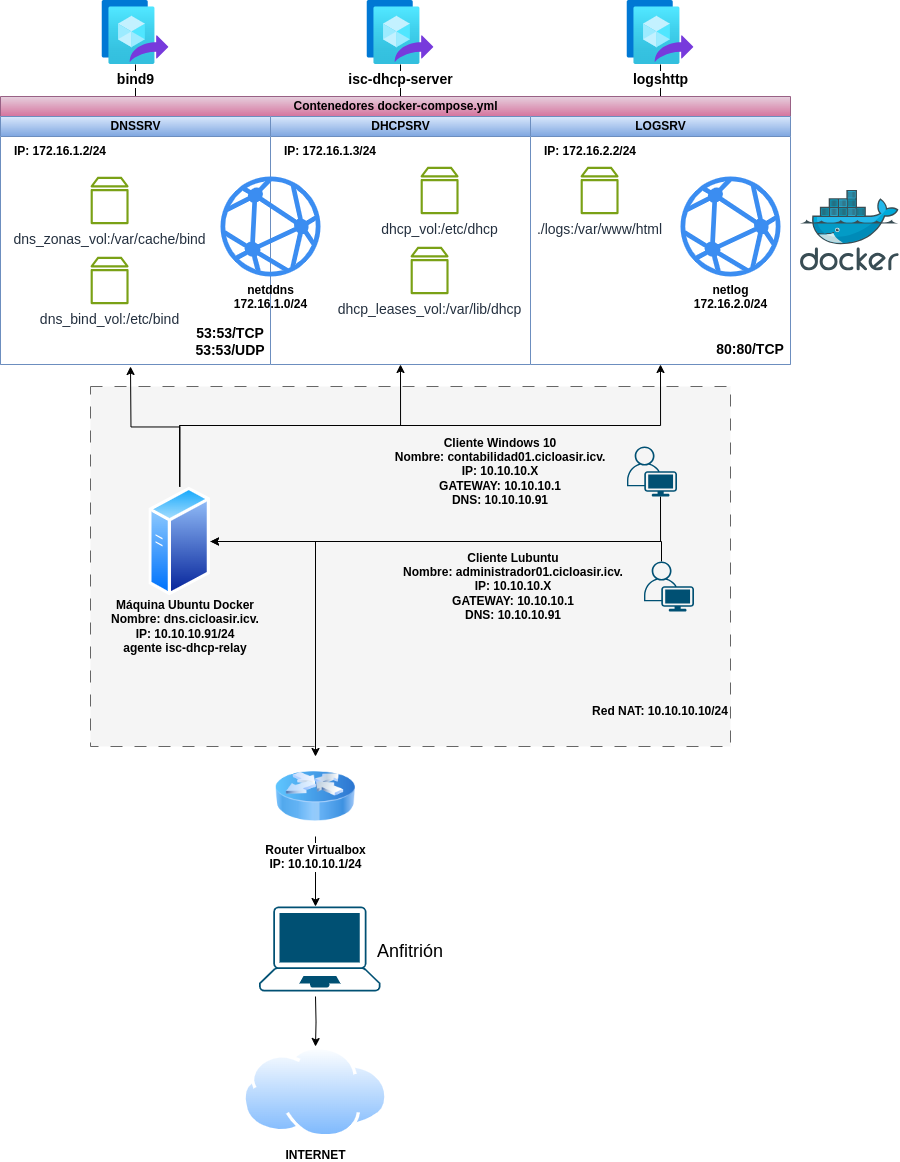

The diagram above was exported from draw.io. Its source (the exported page's mxGraphModel, read from the mxfile embedded in the PNG):
<mxGraphModel dx="1209" dy="2067" grid="1" gridSize="10" guides="1" tooltips="1" connect="1" arrows="1" fold="1" page="1" pageScale="1" pageWidth="827" pageHeight="1169" math="0" shadow="0">
  <root>
    <mxCell id="0" />
    <mxCell id="1" parent="0" />
    <mxCell id="sxFjp367v6kVRWM-q3sK-25" value="" style="rounded=0;whiteSpace=wrap;html=1;fillColor=#f5f5f5;dashed=1;dashPattern=12 12;strokeColor=#666666;fontColor=#333333;" vertex="1" parent="1">
      <mxGeometry x="160" y="360" width="640" height="360" as="geometry" />
    </mxCell>
    <mxCell id="sxFjp367v6kVRWM-q3sK-29" style="edgeStyle=orthogonalEdgeStyle;rounded=0;orthogonalLoop=1;jettySize=auto;html=1;" edge="1" parent="1" source="sxFjp367v6kVRWM-q3sK-6" target="sxFjp367v6kVRWM-q3sK-27">
      <mxGeometry relative="1" as="geometry" />
    </mxCell>
    <mxCell id="sxFjp367v6kVRWM-q3sK-61" style="edgeStyle=orthogonalEdgeStyle;rounded=0;orthogonalLoop=1;jettySize=auto;html=1;exitX=0.5;exitY=0;exitDx=0;exitDy=0;entryX=0.5;entryY=1;entryDx=0;entryDy=0;" edge="1" parent="1" source="sxFjp367v6kVRWM-q3sK-6" target="sxFjp367v6kVRWM-q3sK-15">
      <mxGeometry relative="1" as="geometry" />
    </mxCell>
    <mxCell id="sxFjp367v6kVRWM-q3sK-62" style="edgeStyle=orthogonalEdgeStyle;rounded=0;orthogonalLoop=1;jettySize=auto;html=1;exitX=0.5;exitY=0;exitDx=0;exitDy=0;" edge="1" parent="1" source="sxFjp367v6kVRWM-q3sK-6">
      <mxGeometry relative="1" as="geometry">
        <mxPoint x="200" y="340" as="targetPoint" />
      </mxGeometry>
    </mxCell>
    <mxCell id="sxFjp367v6kVRWM-q3sK-63" style="edgeStyle=orthogonalEdgeStyle;rounded=0;orthogonalLoop=1;jettySize=auto;html=1;exitX=0.5;exitY=0;exitDx=0;exitDy=0;entryX=0.5;entryY=1;entryDx=0;entryDy=0;" edge="1" parent="1" source="sxFjp367v6kVRWM-q3sK-6" target="sxFjp367v6kVRWM-q3sK-16">
      <mxGeometry relative="1" as="geometry" />
    </mxCell>
    <mxCell id="sxFjp367v6kVRWM-q3sK-6" value="" style="image;aspect=fixed;perimeter=ellipsePerimeter;html=1;align=center;shadow=0;dashed=0;spacingTop=3;image=img/lib/active_directory/generic_server.svg;" vertex="1" parent="1">
      <mxGeometry x="218.39999999999998" y="460" width="61.6" height="110" as="geometry" />
    </mxCell>
    <mxCell id="sxFjp367v6kVRWM-q3sK-7" value="" style="image;sketch=0;aspect=fixed;html=1;points=[];align=center;fontSize=12;image=img/lib/mscae/Docker.svg;" vertex="1" parent="1">
      <mxGeometry x="870" y="163.5" width="98.78" height="81" as="geometry" />
    </mxCell>
    <mxCell id="sxFjp367v6kVRWM-q3sK-34" style="edgeStyle=orthogonalEdgeStyle;rounded=0;orthogonalLoop=1;jettySize=auto;html=1;exitX=0.67;exitY=1;exitDx=0;exitDy=0;exitPerimeter=0;entryX=1;entryY=0.5;entryDx=0;entryDy=0;" edge="1" parent="1" source="sxFjp367v6kVRWM-q3sK-18" target="sxFjp367v6kVRWM-q3sK-6">
      <mxGeometry relative="1" as="geometry" />
    </mxCell>
    <mxCell id="sxFjp367v6kVRWM-q3sK-26" value="&lt;b&gt;Red NAT: 10.10.10.10/24&lt;/b&gt;" style="text;html=1;strokeColor=none;fillColor=none;align=center;verticalAlign=middle;whiteSpace=wrap;rounded=0;" vertex="1" parent="1">
      <mxGeometry x="660" y="650" width="140" height="70" as="geometry" />
    </mxCell>
    <mxCell id="sxFjp367v6kVRWM-q3sK-70" style="edgeStyle=orthogonalEdgeStyle;rounded=0;orthogonalLoop=1;jettySize=auto;html=1;exitX=0.5;exitY=1;exitDx=0;exitDy=0;" edge="1" parent="1" source="sxFjp367v6kVRWM-q3sK-27">
      <mxGeometry relative="1" as="geometry">
        <mxPoint x="385" y="880.0000000000005" as="targetPoint" />
      </mxGeometry>
    </mxCell>
    <mxCell id="sxFjp367v6kVRWM-q3sK-27" value="&lt;b&gt;Router Virtualbox&lt;br&gt;IP: 10.10.10.1/24&lt;/b&gt;" style="image;html=1;image=img/lib/clip_art/networking/Router_Icon_128x128.png" vertex="1" parent="1">
      <mxGeometry x="345" y="730" width="80" height="80" as="geometry" />
    </mxCell>
    <mxCell id="sxFjp367v6kVRWM-q3sK-31" value="&lt;b&gt;INTERNET&lt;/b&gt;" style="image;aspect=fixed;perimeter=ellipsePerimeter;html=1;align=center;shadow=0;dashed=0;spacingTop=3;image=img/lib/active_directory/internet_cloud.svg;" vertex="1" parent="1">
      <mxGeometry x="312.38" y="1020" width="145.24" height="91.5" as="geometry" />
    </mxCell>
    <mxCell id="sxFjp367v6kVRWM-q3sK-18" value="" style="points=[[0.35,0,0],[0.98,0.51,0],[1,0.71,0],[0.67,1,0],[0,0.795,0],[0,0.65,0]];verticalLabelPosition=bottom;sketch=0;html=1;verticalAlign=top;aspect=fixed;align=center;pointerEvents=1;shape=mxgraph.cisco19.user;fillColor=#005073;strokeColor=none;" vertex="1" parent="1">
      <mxGeometry x="696.5" y="420" width="50" height="50" as="geometry" />
    </mxCell>
    <mxCell id="sxFjp367v6kVRWM-q3sK-35" value="&lt;b&gt;Cliente Windows 10&lt;br style=&quot;border-color: var(--border-color);&quot;&gt;Nombre: contabilidad01.cicloasir.icv.&lt;br&gt;&lt;/b&gt;&lt;b style=&quot;border-color: var(--border-color);&quot;&gt;IP: 10.10.10.X&lt;br&gt;&lt;/b&gt;&lt;b&gt;&lt;span style=&quot;&quot;&gt;GATEWAY: 10.10.10.1&lt;br&gt;DNS: 10.10.10.91&lt;br&gt;&lt;/span&gt;&lt;/b&gt;" style="text;html=1;strokeColor=none;fillColor=none;align=center;verticalAlign=middle;whiteSpace=wrap;rounded=0;" vertex="1" parent="1">
      <mxGeometry x="450" y="430" width="240" height="30" as="geometry" />
    </mxCell>
    <mxCell id="sxFjp367v6kVRWM-q3sK-49" style="edgeStyle=orthogonalEdgeStyle;rounded=0;orthogonalLoop=1;jettySize=auto;html=1;" edge="1" parent="1" source="sxFjp367v6kVRWM-q3sK-43" target="sxFjp367v6kVRWM-q3sK-14">
      <mxGeometry relative="1" as="geometry" />
    </mxCell>
    <mxCell id="sxFjp367v6kVRWM-q3sK-43" value="&lt;b&gt;&lt;font style=&quot;font-size: 14px;&quot;&gt;bind9&lt;/font&gt;&lt;/b&gt;" style="image;aspect=fixed;html=1;points=[];align=center;fontSize=12;image=img/lib/azure2/compute/Image_Versions.svg;" vertex="1" parent="1">
      <mxGeometry x="171.5" y="-26" width="67" height="64" as="geometry" />
    </mxCell>
    <mxCell id="sxFjp367v6kVRWM-q3sK-48" style="edgeStyle=orthogonalEdgeStyle;rounded=0;orthogonalLoop=1;jettySize=auto;html=1;" edge="1" parent="1" source="sxFjp367v6kVRWM-q3sK-44" target="sxFjp367v6kVRWM-q3sK-15">
      <mxGeometry relative="1" as="geometry" />
    </mxCell>
    <mxCell id="sxFjp367v6kVRWM-q3sK-44" value="&lt;b&gt;&lt;font style=&quot;font-size: 14px;&quot;&gt;isc-dhcp-server&lt;/font&gt;&lt;/b&gt;" style="image;aspect=fixed;html=1;points=[];align=center;fontSize=12;image=img/lib/azure2/compute/Image_Versions.svg;" vertex="1" parent="1">
      <mxGeometry x="436.5" y="-26" width="67" height="64" as="geometry" />
    </mxCell>
    <mxCell id="sxFjp367v6kVRWM-q3sK-47" style="edgeStyle=orthogonalEdgeStyle;rounded=0;orthogonalLoop=1;jettySize=auto;html=1;entryX=0.5;entryY=0;entryDx=0;entryDy=0;" edge="1" parent="1" source="sxFjp367v6kVRWM-q3sK-45" target="sxFjp367v6kVRWM-q3sK-16">
      <mxGeometry relative="1" as="geometry" />
    </mxCell>
    <mxCell id="sxFjp367v6kVRWM-q3sK-45" value="&lt;font style=&quot;font-size: 14px;&quot;&gt;&lt;b&gt;logshttp&lt;/b&gt;&lt;/font&gt;" style="image;aspect=fixed;html=1;points=[];align=center;fontSize=12;image=img/lib/azure2/compute/Image_Versions.svg;" vertex="1" parent="1">
      <mxGeometry x="696.5" y="-26" width="67" height="64" as="geometry" />
    </mxCell>
    <mxCell id="sxFjp367v6kVRWM-q3sK-13" value="Contenedores docker-compose.yml" style="swimlane;childLayout=stackLayout;resizeParent=1;resizeParentMax=0;startSize=20;html=1;fillColor=#e6d0de;strokeColor=#996185;gradientColor=#d5739d;" vertex="1" parent="1">
      <mxGeometry x="70" y="70" width="790" height="268" as="geometry" />
    </mxCell>
    <mxCell id="sxFjp367v6kVRWM-q3sK-14" value="DNSSRV" style="swimlane;startSize=20;html=1;fillColor=#dae8fc;gradientColor=#7ea6e0;strokeColor=#6c8ebf;swimlaneFillColor=default;" vertex="1" parent="sxFjp367v6kVRWM-q3sK-13">
      <mxGeometry y="20" width="270" height="248" as="geometry" />
    </mxCell>
    <mxCell id="sxFjp367v6kVRWM-q3sK-20" value="&lt;b&gt;IP: 172.16.1.2/24&lt;/b&gt;" style="text;html=1;strokeColor=none;fillColor=none;align=center;verticalAlign=middle;whiteSpace=wrap;rounded=0;" vertex="1" parent="sxFjp367v6kVRWM-q3sK-14">
      <mxGeometry y="20" width="120" height="30" as="geometry" />
    </mxCell>
    <mxCell id="sxFjp367v6kVRWM-q3sK-39" value="&lt;font style=&quot;font-size: 14px;&quot;&gt;dns_zonas_vol:/var/cache/bind&lt;/font&gt;" style="sketch=0;outlineConnect=0;fontColor=#232F3E;gradientColor=none;fillColor=#7AA116;strokeColor=none;dashed=0;verticalLabelPosition=bottom;verticalAlign=top;align=center;html=1;fontSize=12;fontStyle=0;aspect=fixed;pointerEvents=1;shape=mxgraph.aws4.volume;" vertex="1" parent="sxFjp367v6kVRWM-q3sK-14">
      <mxGeometry x="90.00999999999955" y="60" width="38.15" height="48" as="geometry" />
    </mxCell>
    <mxCell id="sxFjp367v6kVRWM-q3sK-36" value="&lt;font style=&quot;font-size: 14px;&quot;&gt;dns_bind_vol:/etc/bind&lt;/font&gt;" style="sketch=0;outlineConnect=0;fontColor=#232F3E;gradientColor=none;fillColor=#7AA116;strokeColor=none;dashed=0;verticalLabelPosition=bottom;verticalAlign=top;align=center;html=1;fontSize=12;fontStyle=0;aspect=fixed;pointerEvents=1;shape=mxgraph.aws4.volume;" vertex="1" parent="sxFjp367v6kVRWM-q3sK-14">
      <mxGeometry x="90" y="140" width="38.16" height="48" as="geometry" />
    </mxCell>
    <mxCell id="sxFjp367v6kVRWM-q3sK-66" value="&lt;b style=&quot;font-size: 14px;&quot;&gt;53:53/TCP&lt;br style=&quot;font-size: 14px;&quot;&gt;53:53/UDP&lt;/b&gt;" style="text;html=1;strokeColor=none;fillColor=none;align=center;verticalAlign=middle;whiteSpace=wrap;rounded=0;fontSize=14;" vertex="1" parent="sxFjp367v6kVRWM-q3sK-14">
      <mxGeometry x="200" y="210" width="60" height="30" as="geometry" />
    </mxCell>
    <mxCell id="sxFjp367v6kVRWM-q3sK-15" value="DHCPSRV" style="swimlane;startSize=20;html=1;fillColor=#dae8fc;gradientColor=#7ea6e0;strokeColor=#6c8ebf;swimlaneFillColor=default;" vertex="1" parent="sxFjp367v6kVRWM-q3sK-13">
      <mxGeometry x="270" y="20" width="260" height="248" as="geometry">
        <mxRectangle x="180" y="20" width="40" height="248" as="alternateBounds" />
      </mxGeometry>
    </mxCell>
    <mxCell id="sxFjp367v6kVRWM-q3sK-21" value="&lt;b&gt;IP: 172.16.1.3/24&lt;/b&gt;" style="text;html=1;strokeColor=none;fillColor=none;align=center;verticalAlign=middle;whiteSpace=wrap;rounded=0;" vertex="1" parent="sxFjp367v6kVRWM-q3sK-15">
      <mxGeometry y="20" width="120" height="30" as="geometry" />
    </mxCell>
    <mxCell id="sxFjp367v6kVRWM-q3sK-37" value="&lt;font style=&quot;font-size: 14px;&quot;&gt;dhcp_vol:/etc/dhcp&lt;/font&gt;" style="sketch=0;outlineConnect=0;fontColor=#232F3E;gradientColor=none;fillColor=#7AA116;strokeColor=none;dashed=0;verticalLabelPosition=bottom;verticalAlign=top;align=center;html=1;fontSize=12;fontStyle=0;aspect=fixed;pointerEvents=1;shape=mxgraph.aws4.volume;" vertex="1" parent="sxFjp367v6kVRWM-q3sK-15">
      <mxGeometry x="150" y="50" width="38.15" height="48" as="geometry" />
    </mxCell>
    <mxCell id="sxFjp367v6kVRWM-q3sK-38" value="&lt;font style=&quot;font-size: 14px;&quot;&gt;dhcp_leases_vol:/var/lib/dhcp&lt;/font&gt;" style="sketch=0;outlineConnect=0;fontColor=#232F3E;gradientColor=none;fillColor=#7AA116;strokeColor=none;dashed=0;verticalLabelPosition=bottom;verticalAlign=top;align=center;html=1;fontSize=12;fontStyle=0;aspect=fixed;pointerEvents=1;shape=mxgraph.aws4.volume;" vertex="1" parent="sxFjp367v6kVRWM-q3sK-15">
      <mxGeometry x="140" y="130" width="38.15" height="48" as="geometry" />
    </mxCell>
    <mxCell id="sxFjp367v6kVRWM-q3sK-57" value="&lt;b&gt;netddns&lt;br&gt;172.16.1.0/24&lt;/b&gt;" style="sketch=0;html=1;aspect=fixed;strokeColor=none;shadow=0;fillColor=#3B8DF1;verticalAlign=top;labelPosition=center;verticalLabelPosition=bottom;shape=mxgraph.gcp2.network" vertex="1" parent="sxFjp367v6kVRWM-q3sK-15">
      <mxGeometry x="-50" y="60" width="100" height="100" as="geometry" />
    </mxCell>
    <mxCell id="sxFjp367v6kVRWM-q3sK-16" value="LOGSRV" style="swimlane;startSize=20;html=1;swimlaneFillColor=default;fillColor=#dae8fc;strokeColor=#6c8ebf;gradientColor=#7ea6e0;" vertex="1" parent="sxFjp367v6kVRWM-q3sK-13">
      <mxGeometry x="530" y="20" width="260" height="248" as="geometry" />
    </mxCell>
    <mxCell id="sxFjp367v6kVRWM-q3sK-22" value="&lt;b&gt;IP: 172.16.2.2/24&lt;/b&gt;" style="text;html=1;strokeColor=none;fillColor=none;align=center;verticalAlign=middle;whiteSpace=wrap;rounded=0;" vertex="1" parent="sxFjp367v6kVRWM-q3sK-16">
      <mxGeometry y="20" width="120" height="30" as="geometry" />
    </mxCell>
    <mxCell id="sxFjp367v6kVRWM-q3sK-42" value="&lt;font style=&quot;font-size: 14px;&quot;&gt;./logs:/var/www/html&lt;/font&gt;" style="sketch=0;outlineConnect=0;fontColor=#232F3E;gradientColor=none;fillColor=#7AA116;strokeColor=none;dashed=0;verticalLabelPosition=bottom;verticalAlign=top;align=center;html=1;fontSize=12;fontStyle=0;aspect=fixed;pointerEvents=1;shape=mxgraph.aws4.volume;" vertex="1" parent="sxFjp367v6kVRWM-q3sK-16">
      <mxGeometry x="50.000000000000014" y="50" width="38.15" height="48" as="geometry" />
    </mxCell>
    <mxCell id="sxFjp367v6kVRWM-q3sK-59" value="&lt;b&gt;netlog&lt;br&gt;172.16.2.0/24&lt;/b&gt;" style="sketch=0;html=1;aspect=fixed;strokeColor=none;shadow=0;fillColor=#3B8DF1;verticalAlign=top;labelPosition=center;verticalLabelPosition=bottom;shape=mxgraph.gcp2.network" vertex="1" parent="sxFjp367v6kVRWM-q3sK-16">
      <mxGeometry x="150" y="60" width="100" height="100" as="geometry" />
    </mxCell>
    <mxCell id="sxFjp367v6kVRWM-q3sK-65" value="80:80/TCP" style="text;html=1;strokeColor=none;fillColor=none;align=center;verticalAlign=middle;whiteSpace=wrap;rounded=0;fontStyle=1;fontSize=14;" vertex="1" parent="sxFjp367v6kVRWM-q3sK-16">
      <mxGeometry x="190" y="218" width="60" height="30" as="geometry" />
    </mxCell>
    <mxCell id="sxFjp367v6kVRWM-q3sK-54" style="edgeStyle=orthogonalEdgeStyle;rounded=0;orthogonalLoop=1;jettySize=auto;html=1;exitX=0.35;exitY=0;exitDx=0;exitDy=0;exitPerimeter=0;entryX=1;entryY=0.5;entryDx=0;entryDy=0;" edge="1" parent="1" source="sxFjp367v6kVRWM-q3sK-52" target="sxFjp367v6kVRWM-q3sK-6">
      <mxGeometry relative="1" as="geometry" />
    </mxCell>
    <mxCell id="sxFjp367v6kVRWM-q3sK-52" value="" style="points=[[0.35,0,0],[0.98,0.51,0],[1,0.71,0],[0.67,1,0],[0,0.795,0],[0,0.65,0]];verticalLabelPosition=bottom;sketch=0;html=1;verticalAlign=top;aspect=fixed;align=center;pointerEvents=1;shape=mxgraph.cisco19.user;fillColor=#005073;strokeColor=none;" vertex="1" parent="1">
      <mxGeometry x="713.5" y="535" width="50" height="50" as="geometry" />
    </mxCell>
    <mxCell id="sxFjp367v6kVRWM-q3sK-53" value="&lt;font style=&quot;font-size: 12px;&quot;&gt;&lt;b&gt;Cliente Lubuntu&lt;br style=&quot;border-color: var(--border-color);&quot;&gt;Nombre: administrador01.cicloasir.icv.&lt;br&gt;IP: 10.10.10.X&lt;br&gt;&lt;/b&gt;&lt;b style=&quot;border-color: var(--border-color);&quot;&gt;GATEWAY: 10.10.10.1&lt;br style=&quot;border-color: var(--border-color);&quot;&gt;DNS: 10.10.10.91&lt;/b&gt;&lt;/font&gt;&lt;b&gt;&lt;span style=&quot;&quot;&gt;&lt;br&gt;&lt;/span&gt;&lt;/b&gt;" style="text;html=1;strokeColor=none;fillColor=none;align=center;verticalAlign=middle;whiteSpace=wrap;rounded=0;" vertex="1" parent="1">
      <mxGeometry x="462.62" y="545" width="240" height="30" as="geometry" />
    </mxCell>
    <mxCell id="sxFjp367v6kVRWM-q3sK-64" value="&lt;b style=&quot;border-color: var(--border-color);&quot;&gt;Máquina Ubuntu Docker&lt;br style=&quot;border-color: var(--border-color);&quot;&gt;Nombre: dns.cicloasir.icv.&lt;br style=&quot;border-color: var(--border-color);&quot;&gt;IP: 10.10.10.91/24&lt;br&gt;agente isc-dhcp-relay&lt;br&gt;&lt;/b&gt;" style="text;html=1;strokeColor=none;fillColor=none;align=center;verticalAlign=middle;whiteSpace=wrap;rounded=0;" vertex="1" parent="1">
      <mxGeometry x="140" y="575" width="230" height="50" as="geometry" />
    </mxCell>
    <mxCell id="sxFjp367v6kVRWM-q3sK-71" style="edgeStyle=orthogonalEdgeStyle;rounded=0;orthogonalLoop=1;jettySize=auto;html=1;" edge="1" parent="1" target="sxFjp367v6kVRWM-q3sK-31">
      <mxGeometry relative="1" as="geometry">
        <mxPoint x="385" y="970.0000000000005" as="sourcePoint" />
      </mxGeometry>
    </mxCell>
    <mxCell id="sxFjp367v6kVRWM-q3sK-72" value="" style="points=[[0.13,0.02,0],[0.5,0,0],[0.87,0.02,0],[0.885,0.4,0],[0.985,0.985,0],[0.5,1,0],[0.015,0.985,0],[0.115,0.4,0]];verticalLabelPosition=bottom;sketch=0;html=1;verticalAlign=top;aspect=fixed;align=center;pointerEvents=1;shape=mxgraph.cisco19.laptop;fillColor=#005073;strokeColor=none;" vertex="1" parent="1">
      <mxGeometry x="328.57" y="880" width="121.43" height="85" as="geometry" />
    </mxCell>
    <mxCell id="sxFjp367v6kVRWM-q3sK-74" value="&lt;font style=&quot;font-size: 18px;&quot;&gt;Anfitrión&lt;/font&gt;" style="text;html=1;strokeColor=none;fillColor=none;align=center;verticalAlign=middle;whiteSpace=wrap;rounded=0;" vertex="1" parent="1">
      <mxGeometry x="450" y="910" width="60" height="30" as="geometry" />
    </mxCell>
  </root>
</mxGraphModel>